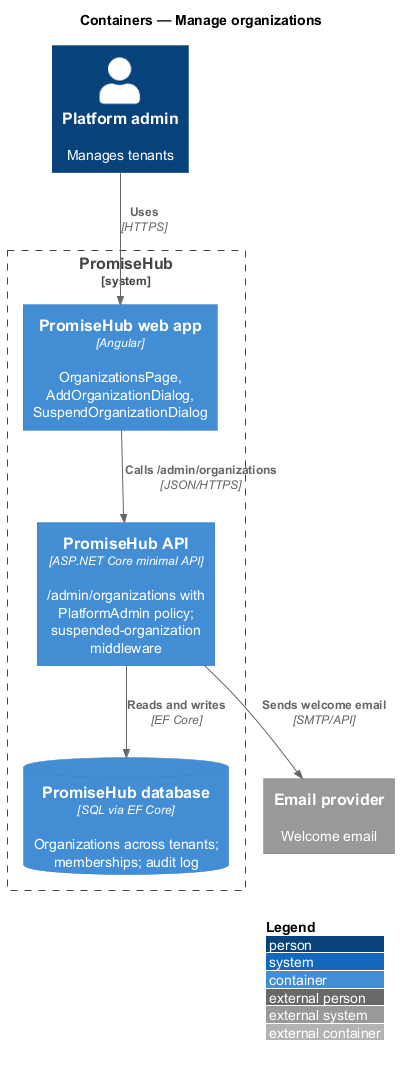

The diagram above was rendered by PlantUML. Its source (embedded in the PNG):
@startuml
!include <C4/C4_Container>
LAYOUT_WITH_LEGEND()
title Containers — Manage organizations

Person(platformAdmin, "Platform admin", "Manages tenants")
System_Boundary(promisehub, "PromiseHub") {
  Container(web, "PromiseHub web app", "Angular", "OrganizationsPage, AddOrganizationDialog, SuspendOrganizationDialog")
  Container(api, "PromiseHub API", "ASP.NET Core minimal API", "/admin/organizations with PlatformAdmin policy; suspended-organization middleware")
  ContainerDb(db, "PromiseHub database", "SQL via EF Core", "Organizations across tenants; memberships; audit log")
}
System_Ext(email, "Email provider", "Welcome email")

Rel(platformAdmin, web, "Uses", "HTTPS")
Rel(web, api, "Calls /admin/organizations", "JSON/HTTPS")
Rel(api, db, "Reads and writes", "EF Core")
Rel(api, email, "Sends welcome email", "SMTP/API")
@enduml